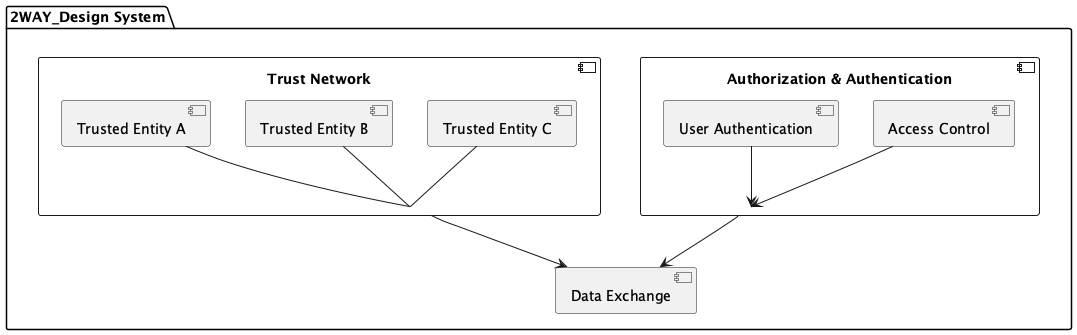

The diagram above was rendered by PlantUML. Its source (embedded in the PNG):
@startuml 2WAY_Design

package "2WAY_Design System" {
    component "Trust Network" {
        component "Trusted Entity A"
        component "Trusted Entity B"
        component "Trusted Entity C"
    }
    
    component "Authorization & Authentication" {
        component "User Authentication"
        component "Access Control"
    }
    
    component "Data Exchange"
}

"Trust Network" --> "Data Exchange"
"Authorization & Authentication" --> "Data Exchange"

"Trusted Entity A" -- "Trust Network"
"Trusted Entity B" -- "Trust Network"
"Trusted Entity C" -- "Trust Network"

"User Authentication" --> "Authorization & Authentication"
"Access Control" --> "Authorization & Authentication"

@enduml